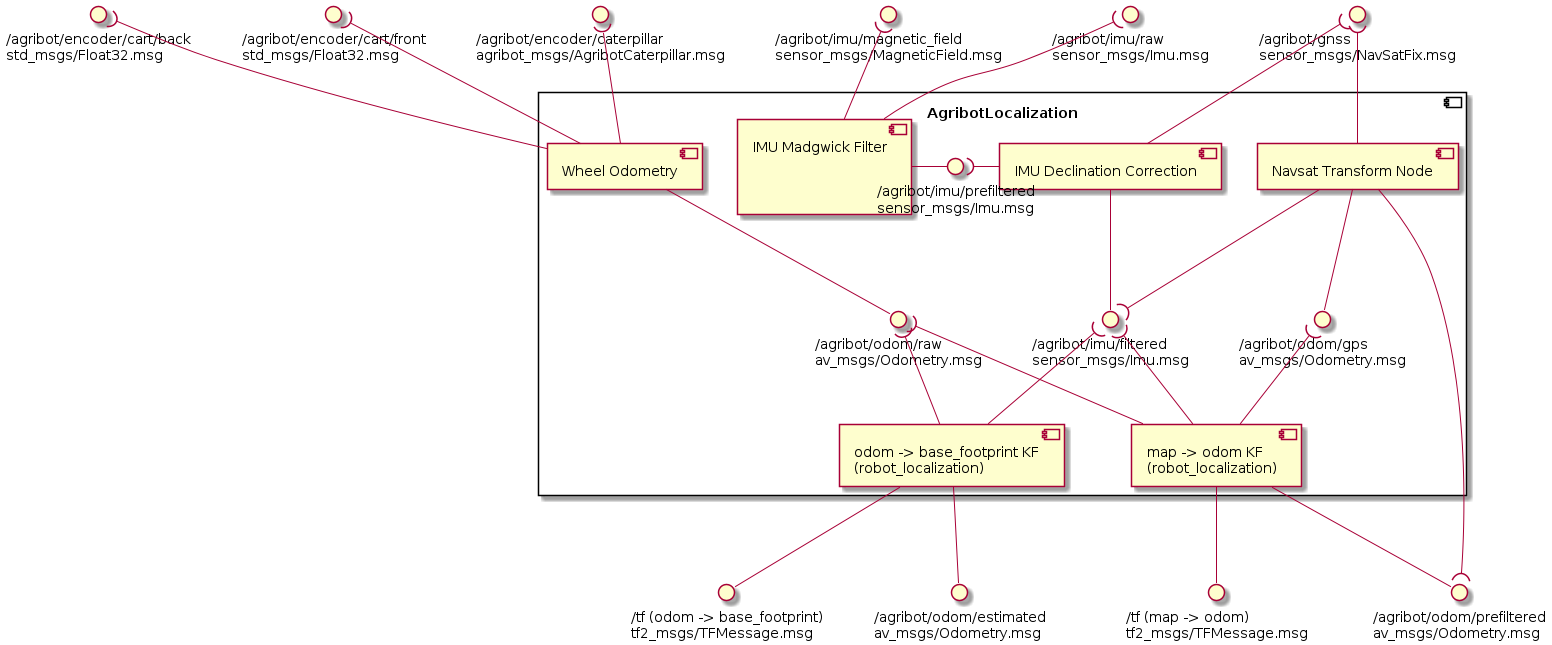

The diagram above was rendered by PlantUML. Its source (embedded in the PNG):
@startuml agribot_localization

' External input interfaces
interface "/agribot/imu/raw\nsensor_msgs/Imu.msg" as imu_raw
interface "/agribot/imu/magnetic_field\nsensor_msgs/MagneticField.msg" as magnetic_field
interface "/agribot/encoder/caterpillar\nagribot_msgs/AgribotCaterpillar.msg" as encoder_caterpillar
interface "/agribot/encoder/cart/front\nstd_msgs/Float32.msg" as encoder_cart_front
interface "/agribot/encoder/cart/back\nstd_msgs/Float32.msg" as encoder_cart_back
interface "/agribot/gnss\nsensor_msgs/NavSatFix.msg" as gnss

' External output interfaces
interface "/agribot/odom/prefiltered\nav_msgs/Odometry.msg" as odom_prefiltered
interface "/tf (odom -> base_footprint)\ntf2_msgs/TFMessage.msg" as odom_base_tf
interface "/agribot/odom/estimated\nav_msgs/Odometry.msg" as odom_estimated
interface "/tf (map -> odom)\ntf2_msgs/TFMessage.msg" as map_odom_tf


component AgribotLocalization {

  ' Components
  [IMU Madgwick Filter\n\n\n] as Madgwick
  [IMU Declination Correction] as Declination
  [Wheel Odometry] as WheelOdometry
  [Navsat Transform Node] as NavsatTransform
  [odom -> base_footprint KF\n(robot_localization)] as LocalKf
  [map -> odom KF\n(robot_localization)] as GlobalKf

  ' Interfaces
  interface "/agribot/imu/prefiltered\nsensor_msgs/Imu.msg" as imu_prefiltered
  interface "/agribot/imu/filtered\nsensor_msgs/Imu.msg" as imu_filtered
  interface "/agribot/odom/raw\nav_msgs/Odometry.msg" as odom_raw
  interface "/agribot/odom/gps\nav_msgs/Odometry.msg" as odom_gps

  ''' Internal connections '''
  ' Madgwick
  Madgwick - imu_prefiltered

  ' Declination
  imu_prefiltered )- Declination
  Declination -up-( gnss
  Declination -- imu_filtered

  ' Wheel odometry
  WheelOdometry -- odom_raw

  ' Navsat transform
  NavsatTransform --( imu_filtered
  NavsatTransform --( gnss
  NavsatTransform --( odom_prefiltered
  NavsatTransform -- odom_gps

  ' Local KF
  LocalKf -up-( imu_filtered
  LocalKf -up-( odom_raw

  ' Global KF
  GlobalKf -up-( imu_filtered
  GlobalKf -up-( odom_raw
  GlobalKf -up-( odom_gps

}

''' External connections '''
' Madgwick
Madgwick -up-( imu_raw
Madgwick -up-( magnetic_field

' Wheel odometry
WheelOdometry -up-( encoder_caterpillar
WheelOdometry -up-( encoder_cart_front
WheelOdometry -up-( encoder_cart_back

' Local KF
LocalKf -down- odom_base_tf
LocalKf -down- odom_estimated

' Global KF
GlobalKf -down- map_odom_tf
GlobalKf -down- odom_prefiltered

@enduml